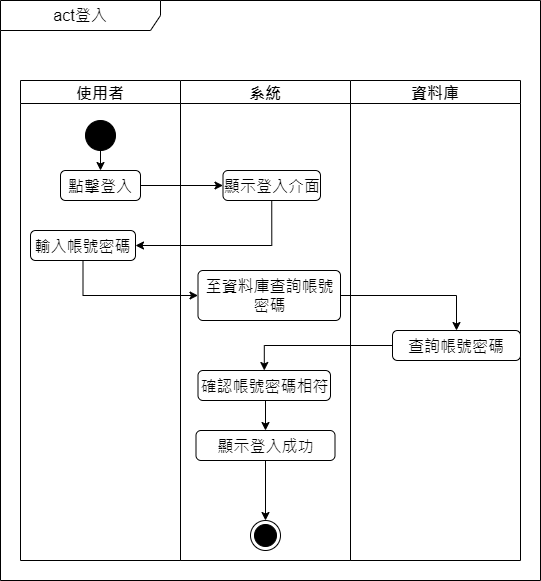

The diagram above was exported from draw.io. Its source (the exported page's mxGraphModel, read from the mxfile embedded in the PNG):
<mxGraphModel dx="743" dy="1522" grid="1" gridSize="10" guides="1" tooltips="1" connect="1" arrows="1" fold="1" page="1" pageScale="1" pageWidth="827" pageHeight="1169" math="0" shadow="0">
  <root>
    <mxCell id="0" />
    <mxCell id="1" parent="0" />
    <mxCell id="T3vH8u9bKp4208W5_UCb-1" value="act登入" style="shape=umlFrame;whiteSpace=wrap;html=1;pointerEvents=0;recursiveResize=0;container=1;collapsible=0;width=160;fontSize=16;" parent="1" vertex="1">
      <mxGeometry x="130" y="-70" width="540" height="580" as="geometry" />
    </mxCell>
    <mxCell id="T3vH8u9bKp4208W5_UCb-2" value="使用者" style="swimlane;fontSize=16;" parent="T3vH8u9bKp4208W5_UCb-1" vertex="1">
      <mxGeometry x="20" y="80" width="160" height="480" as="geometry" />
    </mxCell>
    <mxCell id="T3vH8u9bKp4208W5_UCb-3" style="edgeStyle=orthogonalEdgeStyle;rounded=0;orthogonalLoop=1;jettySize=auto;html=1;exitX=0.5;exitY=1;exitDx=0;exitDy=0;entryX=0.5;entryY=0;entryDx=0;entryDy=0;fontSize=16;" parent="T3vH8u9bKp4208W5_UCb-2" source="T3vH8u9bKp4208W5_UCb-4" target="T3vH8u9bKp4208W5_UCb-5" edge="1">
      <mxGeometry relative="1" as="geometry" />
    </mxCell>
    <mxCell id="T3vH8u9bKp4208W5_UCb-4" value="" style="ellipse;fillColor=strokeColor;html=1;fontSize=16;" parent="T3vH8u9bKp4208W5_UCb-2" vertex="1">
      <mxGeometry x="65" y="40" width="30" height="30" as="geometry" />
    </mxCell>
    <mxCell id="T3vH8u9bKp4208W5_UCb-5" value="點擊登入" style="html=1;align=center;verticalAlign=top;rounded=1;absoluteArcSize=1;arcSize=10;dashed=0;whiteSpace=wrap;fontSize=16;" parent="T3vH8u9bKp4208W5_UCb-2" vertex="1">
      <mxGeometry x="40" y="90" width="80" height="30" as="geometry" />
    </mxCell>
    <mxCell id="T3vH8u9bKp4208W5_UCb-6" value="輸入帳號密碼" style="html=1;align=center;verticalAlign=top;rounded=1;absoluteArcSize=1;arcSize=10;dashed=0;whiteSpace=wrap;fontSize=16;" parent="T3vH8u9bKp4208W5_UCb-2" vertex="1">
      <mxGeometry x="10" y="150" width="105" height="30" as="geometry" />
    </mxCell>
    <mxCell id="T3vH8u9bKp4208W5_UCb-7" value="系統" style="swimlane;fontSize=16;" parent="T3vH8u9bKp4208W5_UCb-1" vertex="1">
      <mxGeometry x="180" y="80" width="170" height="480" as="geometry" />
    </mxCell>
    <mxCell id="T3vH8u9bKp4208W5_UCb-8" value="顯示登入介面" style="html=1;align=center;verticalAlign=top;rounded=1;absoluteArcSize=1;arcSize=10;dashed=0;whiteSpace=wrap;fontSize=16;" parent="T3vH8u9bKp4208W5_UCb-7" vertex="1">
      <mxGeometry x="42.5" y="90" width="97.5" height="30" as="geometry" />
    </mxCell>
    <mxCell id="T3vH8u9bKp4208W5_UCb-9" value="至資料庫查詢帳號密碼" style="html=1;align=center;verticalAlign=top;rounded=1;absoluteArcSize=1;arcSize=10;dashed=0;whiteSpace=wrap;fontSize=16;" parent="T3vH8u9bKp4208W5_UCb-7" vertex="1">
      <mxGeometry x="17.5" y="190" width="142.5" height="50" as="geometry" />
    </mxCell>
    <mxCell id="T3vH8u9bKp4208W5_UCb-10" value="" style="ellipse;html=1;shape=endState;fillColor=strokeColor;fontSize=16;" parent="T3vH8u9bKp4208W5_UCb-7" vertex="1">
      <mxGeometry x="70" y="440" width="30" height="30" as="geometry" />
    </mxCell>
    <mxCell id="RijtnRQBXy523lwPT1LQ-4" style="edgeStyle=orthogonalEdgeStyle;rounded=0;orthogonalLoop=1;jettySize=auto;html=1;exitX=0.5;exitY=1;exitDx=0;exitDy=0;entryX=0.5;entryY=0;entryDx=0;entryDy=0;" edge="1" parent="T3vH8u9bKp4208W5_UCb-7" source="T3vH8u9bKp4208W5_UCb-12" target="X7K2rcKPOUSzyEP3v2FQ-3">
      <mxGeometry relative="1" as="geometry" />
    </mxCell>
    <mxCell id="T3vH8u9bKp4208W5_UCb-12" value="確認帳號密碼相符" style="html=1;align=center;verticalAlign=top;rounded=1;absoluteArcSize=1;arcSize=10;dashed=0;whiteSpace=wrap;fontSize=16;" parent="T3vH8u9bKp4208W5_UCb-7" vertex="1">
      <mxGeometry x="17.5" y="290" width="132.5" height="30" as="geometry" />
    </mxCell>
    <mxCell id="RijtnRQBXy523lwPT1LQ-5" style="edgeStyle=orthogonalEdgeStyle;rounded=0;orthogonalLoop=1;jettySize=auto;html=1;exitX=0.5;exitY=1;exitDx=0;exitDy=0;" edge="1" parent="T3vH8u9bKp4208W5_UCb-7" source="X7K2rcKPOUSzyEP3v2FQ-3" target="T3vH8u9bKp4208W5_UCb-10">
      <mxGeometry relative="1" as="geometry" />
    </mxCell>
    <mxCell id="X7K2rcKPOUSzyEP3v2FQ-3" value="顯示登入成功" style="html=1;align=center;verticalAlign=top;rounded=1;absoluteArcSize=1;arcSize=10;dashed=0;whiteSpace=wrap;fontSize=16;" parent="T3vH8u9bKp4208W5_UCb-7" vertex="1">
      <mxGeometry x="15.5" y="350" width="139" height="30" as="geometry" />
    </mxCell>
    <mxCell id="T3vH8u9bKp4208W5_UCb-13" style="edgeStyle=orthogonalEdgeStyle;rounded=0;orthogonalLoop=1;jettySize=auto;html=1;exitX=1;exitY=0.5;exitDx=0;exitDy=0;entryX=0;entryY=0.5;entryDx=0;entryDy=0;fontSize=16;" parent="T3vH8u9bKp4208W5_UCb-1" source="T3vH8u9bKp4208W5_UCb-5" target="T3vH8u9bKp4208W5_UCb-8" edge="1">
      <mxGeometry relative="1" as="geometry" />
    </mxCell>
    <mxCell id="T3vH8u9bKp4208W5_UCb-14" style="edgeStyle=orthogonalEdgeStyle;rounded=0;orthogonalLoop=1;jettySize=auto;html=1;exitX=0.5;exitY=1;exitDx=0;exitDy=0;entryX=1;entryY=0.5;entryDx=0;entryDy=0;fontSize=16;" parent="T3vH8u9bKp4208W5_UCb-1" source="T3vH8u9bKp4208W5_UCb-8" target="T3vH8u9bKp4208W5_UCb-6" edge="1">
      <mxGeometry relative="1" as="geometry" />
    </mxCell>
    <mxCell id="T3vH8u9bKp4208W5_UCb-15" value="資料庫" style="swimlane;fontSize=16;" parent="T3vH8u9bKp4208W5_UCb-1" vertex="1">
      <mxGeometry x="350" y="80" width="170" height="480" as="geometry" />
    </mxCell>
    <mxCell id="T3vH8u9bKp4208W5_UCb-16" value="查詢帳號密碼" style="html=1;align=center;verticalAlign=top;rounded=1;absoluteArcSize=1;arcSize=10;dashed=0;whiteSpace=wrap;fontSize=16;" parent="T3vH8u9bKp4208W5_UCb-15" vertex="1">
      <mxGeometry x="42" y="250" width="128" height="30" as="geometry" />
    </mxCell>
    <mxCell id="T3vH8u9bKp4208W5_UCb-17" style="edgeStyle=orthogonalEdgeStyle;rounded=0;orthogonalLoop=1;jettySize=auto;html=1;fontSize=16;" parent="T3vH8u9bKp4208W5_UCb-1" source="T3vH8u9bKp4208W5_UCb-9" target="T3vH8u9bKp4208W5_UCb-16" edge="1">
      <mxGeometry relative="1" as="geometry" />
    </mxCell>
    <mxCell id="T3vH8u9bKp4208W5_UCb-18" style="edgeStyle=orthogonalEdgeStyle;rounded=0;orthogonalLoop=1;jettySize=auto;html=1;exitX=0.5;exitY=1;exitDx=0;exitDy=0;entryX=0;entryY=0.5;entryDx=0;entryDy=0;fontSize=16;" parent="T3vH8u9bKp4208W5_UCb-1" source="T3vH8u9bKp4208W5_UCb-6" target="T3vH8u9bKp4208W5_UCb-9" edge="1">
      <mxGeometry relative="1" as="geometry" />
    </mxCell>
    <mxCell id="T3vH8u9bKp4208W5_UCb-19" style="edgeStyle=orthogonalEdgeStyle;rounded=0;orthogonalLoop=1;jettySize=auto;html=1;exitX=0;exitY=0.5;exitDx=0;exitDy=0;fontSize=16;" parent="T3vH8u9bKp4208W5_UCb-1" source="T3vH8u9bKp4208W5_UCb-16" target="T3vH8u9bKp4208W5_UCb-12" edge="1">
      <mxGeometry relative="1" as="geometry" />
    </mxCell>
  </root>
</mxGraphModel>